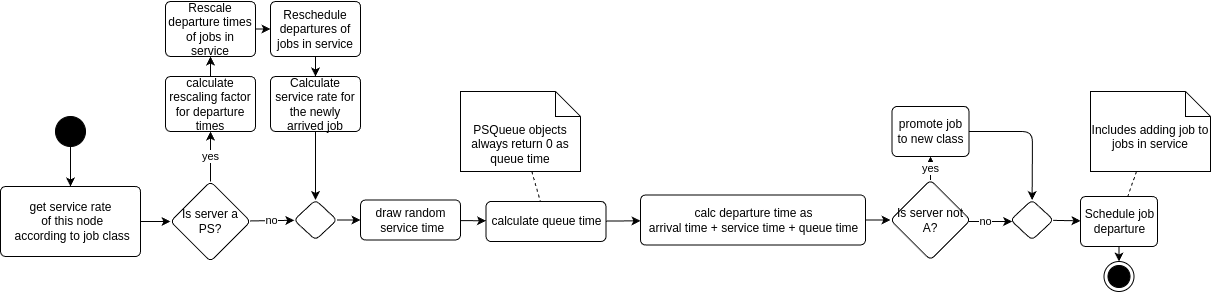

The diagram above was exported from draw.io. Its source (the exported page's mxGraphModel, read from the mxfile embedded in the PNG):
<mxGraphModel dx="2213" dy="943" grid="1" gridSize="10" guides="1" tooltips="1" connect="1" arrows="1" fold="1" page="1" pageScale="1" pageWidth="827" pageHeight="1169" math="1" shadow="0">
  <root>
    <mxCell id="0" />
    <mxCell id="1" parent="0" />
    <mxCell id="9" style="edgeStyle=none;html=1;" parent="1" source="2" target="20" edge="1">
      <mxGeometry relative="1" as="geometry">
        <mxPoint x="135.86666666666656" y="290" as="targetPoint" />
      </mxGeometry>
    </mxCell>
    <mxCell id="2" value="get service rate&lt;br&gt;&amp;nbsp;of this node&lt;br&gt;&amp;nbsp;according to job class" style="html=1;align=center;verticalAlign=middle;rounded=1;absoluteArcSize=1;arcSize=10;dashed=0;" parent="1" vertex="1">
      <mxGeometry x="-170" y="405" width="140" height="70" as="geometry" />
    </mxCell>
    <mxCell id="5" style="edgeStyle=none;html=1;" parent="1" source="3" target="2" edge="1">
      <mxGeometry relative="1" as="geometry" />
    </mxCell>
    <mxCell id="3" value="" style="ellipse;fillColor=strokeColor;" parent="1" vertex="1">
      <mxGeometry x="-115" y="335" width="30" height="30" as="geometry" />
    </mxCell>
    <mxCell id="4" value="" style="ellipse;html=1;shape=endState;fillColor=strokeColor;" parent="1" vertex="1">
      <mxGeometry x="933.5" y="480" width="30" height="30" as="geometry" />
    </mxCell>
    <mxCell id="14" style="edgeStyle=none;html=1;" parent="1" source="11" target="41" edge="1">
      <mxGeometry relative="1" as="geometry" />
    </mxCell>
    <mxCell id="11" value="calc departure time as&lt;br&gt;arrival time + service time + queue time" style="html=1;align=center;verticalAlign=middle;rounded=1;absoluteArcSize=1;arcSize=10;dashed=0;" parent="1" vertex="1">
      <mxGeometry x="470" y="413.5" width="225" height="50" as="geometry" />
    </mxCell>
    <mxCell id="18" style="edgeStyle=none;html=1;endArrow=classic;endFill=1;" parent="1" source="13" target="43" edge="1">
      <mxGeometry relative="1" as="geometry">
        <Array as="points">
          <mxPoint x="862" y="350" />
        </Array>
      </mxGeometry>
    </mxCell>
    <mxCell id="13" value="promote job&lt;br&gt;to new class" style="html=1;align=center;verticalAlign=middle;rounded=1;absoluteArcSize=1;arcSize=10;dashed=0;" parent="1" vertex="1">
      <mxGeometry x="721.5" y="325" width="77" height="50" as="geometry" />
    </mxCell>
    <mxCell id="16" style="edgeStyle=none;html=1;dashed=1;endArrow=none;endFill=0;" parent="1" source="15" target="39" edge="1">
      <mxGeometry relative="1" as="geometry">
        <mxPoint x="530" y="409.99741258741244" as="sourcePoint" />
      </mxGeometry>
    </mxCell>
    <mxCell id="15" value="PSQueue objects always return 0 as queue time" style="shape=note2;boundedLbl=1;whiteSpace=wrap;html=1;size=25;verticalAlign=top;align=center;" parent="1" vertex="1">
      <mxGeometry x="290" y="310" width="120" height="80" as="geometry" />
    </mxCell>
    <mxCell id="19" style="edgeStyle=none;html=1;endArrow=classic;endFill=1;" parent="1" source="17" target="4" edge="1">
      <mxGeometry relative="1" as="geometry" />
    </mxCell>
    <mxCell id="17" value="Schedule job &lt;br&gt;departure" style="html=1;align=center;verticalAlign=middle;rounded=1;absoluteArcSize=1;arcSize=10;dashed=0;" parent="1" vertex="1">
      <mxGeometry x="910" y="415" width="77" height="50" as="geometry" />
    </mxCell>
    <mxCell id="23" value="no" style="edgeStyle=none;html=1;endArrow=classic;endFill=1;" parent="1" source="20" target="26" edge="1">
      <mxGeometry relative="1" as="geometry">
        <mxPoint x="80" y="380" as="targetPoint" />
      </mxGeometry>
    </mxCell>
    <mxCell id="25" value="yes" style="edgeStyle=none;html=1;endArrow=classic;endFill=1;" parent="1" source="20" target="24" edge="1">
      <mxGeometry relative="1" as="geometry">
        <mxPoint x="476" y="180" as="sourcePoint" />
      </mxGeometry>
    </mxCell>
    <mxCell id="20" value="Is server a&lt;br&gt;PS?" style="rhombus;whiteSpace=wrap;html=1;fillColor=rgb(255, 255, 255);rounded=1;arcSize=10;dashed=0;" parent="1" vertex="1">
      <mxGeometry y="400" width="80" height="80" as="geometry" />
    </mxCell>
    <mxCell id="29" style="edgeStyle=none;html=1;endArrow=classic;endFill=1;" parent="1" source="24" target="28" edge="1">
      <mxGeometry relative="1" as="geometry" />
    </mxCell>
    <mxCell id="24" value="calculate rescaling factor&lt;br&gt;for departure times" style="html=1;align=center;verticalAlign=middle;rounded=1;absoluteArcSize=1;arcSize=10;dashed=0;whiteSpace=wrap;" parent="1" vertex="1">
      <mxGeometry x="-5" y="295" width="90" height="55" as="geometry" />
    </mxCell>
    <mxCell id="27" style="edgeStyle=none;html=1;endArrow=classic;endFill=1;" parent="1" source="26" target="37" edge="1">
      <mxGeometry relative="1" as="geometry" />
    </mxCell>
    <mxCell id="26" value="" style="rhombus;whiteSpace=wrap;html=1;fillColor=rgb(255, 255, 255);rounded=1;arcSize=10;dashed=0;" parent="1" vertex="1">
      <mxGeometry x="123.5" y="418.5" width="43" height="40" as="geometry" />
    </mxCell>
    <mxCell id="31" style="edgeStyle=none;html=1;endArrow=classic;endFill=1;" parent="1" source="28" target="30" edge="1">
      <mxGeometry relative="1" as="geometry" />
    </mxCell>
    <mxCell id="28" value="Rescale departure times of jobs in service" style="html=1;align=center;verticalAlign=middle;rounded=1;absoluteArcSize=1;arcSize=10;dashed=0;whiteSpace=wrap;" parent="1" vertex="1">
      <mxGeometry x="-5" y="220" width="90" height="55" as="geometry" />
    </mxCell>
    <mxCell id="35" style="edgeStyle=none;html=1;endArrow=classic;endFill=1;" parent="1" source="30" target="33" edge="1">
      <mxGeometry relative="1" as="geometry" />
    </mxCell>
    <mxCell id="30" value="Reschedule departures of jobs in service" style="html=1;align=center;verticalAlign=middle;rounded=1;absoluteArcSize=1;arcSize=10;dashed=0;whiteSpace=wrap;" parent="1" vertex="1">
      <mxGeometry x="100" y="220" width="90" height="55" as="geometry" />
    </mxCell>
    <mxCell id="36" style="edgeStyle=none;html=1;endArrow=classic;endFill=1;" parent="1" source="33" target="26" edge="1">
      <mxGeometry relative="1" as="geometry" />
    </mxCell>
    <mxCell id="33" value="Calculate service rate for the newly arrived job" style="html=1;align=center;verticalAlign=middle;rounded=1;absoluteArcSize=1;arcSize=10;dashed=0;whiteSpace=wrap;" parent="1" vertex="1">
      <mxGeometry x="100" y="295" width="90" height="55" as="geometry" />
    </mxCell>
    <mxCell id="38" style="edgeStyle=none;html=1;endArrow=classic;endFill=1;" parent="1" source="37" target="39" edge="1">
      <mxGeometry relative="1" as="geometry" />
    </mxCell>
    <mxCell id="37" value="draw random&lt;br&gt;&amp;nbsp;service time" style="html=1;align=center;verticalAlign=middle;rounded=1;absoluteArcSize=1;arcSize=10;dashed=0;" parent="1" vertex="1">
      <mxGeometry x="190" y="418.5" width="100" height="40" as="geometry" />
    </mxCell>
    <mxCell id="40" style="edgeStyle=none;html=1;endArrow=classic;endFill=1;" parent="1" source="39" target="11" edge="1">
      <mxGeometry relative="1" as="geometry" />
    </mxCell>
    <mxCell id="39" value="calculate queue time" style="html=1;align=center;verticalAlign=middle;rounded=1;absoluteArcSize=1;arcSize=10;dashed=0;" parent="1" vertex="1">
      <mxGeometry x="315.5" y="420" width="120" height="40" as="geometry" />
    </mxCell>
    <mxCell id="42" value="yes" style="edgeStyle=none;html=1;endArrow=classic;endFill=1;" parent="1" source="41" target="13" edge="1">
      <mxGeometry relative="1" as="geometry" />
    </mxCell>
    <mxCell id="45" style="edgeStyle=elbowEdgeStyle;html=1;endArrow=classic;endFill=1;" parent="1" source="41" target="43" edge="1">
      <mxGeometry relative="1" as="geometry">
        <Array as="points">
          <mxPoint x="830" y="440" />
          <mxPoint x="760" y="520" />
        </Array>
      </mxGeometry>
    </mxCell>
    <mxCell id="46" value="no" style="edgeLabel;html=1;align=center;verticalAlign=middle;resizable=0;points=[];" parent="45" vertex="1" connectable="0">
      <mxGeometry x="-0.2358" y="1" relative="1" as="geometry">
        <mxPoint as="offset" />
      </mxGeometry>
    </mxCell>
    <mxCell id="41" value="Is server not A?" style="rhombus;whiteSpace=wrap;html=1;fillColor=rgb(255, 255, 255);rounded=1;arcSize=10;dashed=0;" parent="1" vertex="1">
      <mxGeometry x="720" y="398.5" width="80" height="80" as="geometry" />
    </mxCell>
    <mxCell id="44" style="edgeStyle=none;html=1;endArrow=classic;endFill=1;" parent="1" source="43" target="17" edge="1">
      <mxGeometry relative="1" as="geometry" />
    </mxCell>
    <mxCell id="43" value="" style="rhombus;whiteSpace=wrap;html=1;fillColor=rgb(255, 255, 255);rounded=1;arcSize=10;dashed=0;" parent="1" vertex="1">
      <mxGeometry x="840" y="418.5" width="43" height="40" as="geometry" />
    </mxCell>
    <mxCell id="48" style="html=1;endArrow=none;endFill=0;dashed=1;" parent="1" source="47" target="17" edge="1">
      <mxGeometry relative="1" as="geometry" />
    </mxCell>
    <mxCell id="47" value="Includes adding job to jobs in service" style="shape=note2;boundedLbl=1;whiteSpace=wrap;html=1;size=25;verticalAlign=top;align=center;" parent="1" vertex="1">
      <mxGeometry x="920" y="310" width="120" height="80" as="geometry" />
    </mxCell>
  </root>
</mxGraphModel>